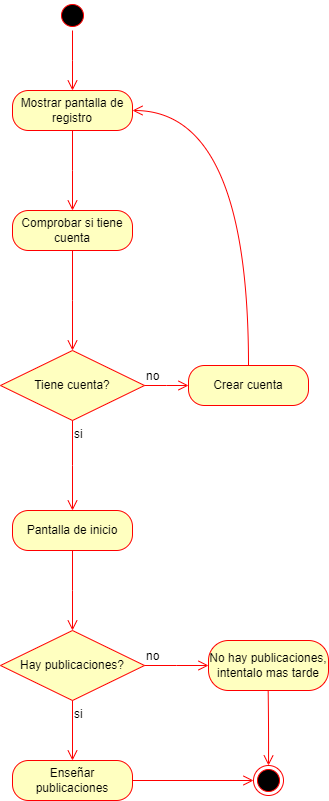

The diagram above was exported from draw.io. Its source (the exported page's mxGraphModel, read from the mxfile embedded in the PNG):
<mxGraphModel dx="1877" dy="669" grid="1" gridSize="10" guides="1" tooltips="1" connect="1" arrows="1" fold="1" page="1" pageScale="1" pageWidth="827" pageHeight="1169" math="0" shadow="0">
  <root>
    <mxCell id="WIyWlLk6GJQsqaUBKTNV-0" />
    <mxCell id="WIyWlLk6GJQsqaUBKTNV-1" parent="WIyWlLk6GJQsqaUBKTNV-0" />
    <mxCell id="RPVbANqsitmd3j7EbIwj-3" style="edgeStyle=orthogonalEdgeStyle;rounded=0;orthogonalLoop=1;jettySize=auto;html=1;exitX=0.5;exitY=1;exitDx=0;exitDy=0;" parent="WIyWlLk6GJQsqaUBKTNV-1" edge="1">
      <mxGeometry relative="1" as="geometry">
        <mxPoint x="-506" y="350" as="sourcePoint" />
        <mxPoint x="-506" y="350" as="targetPoint" />
      </mxGeometry>
    </mxCell>
    <mxCell id="tEppvHnzt6BISzFlaFQF-0" value="" style="ellipse;html=1;shape=startState;fillColor=#000000;strokeColor=#ff0000;" parent="WIyWlLk6GJQsqaUBKTNV-1" vertex="1">
      <mxGeometry x="-521" y="180" width="30" height="30" as="geometry" />
    </mxCell>
    <mxCell id="tEppvHnzt6BISzFlaFQF-1" value="" style="edgeStyle=orthogonalEdgeStyle;html=1;verticalAlign=bottom;endArrow=open;endSize=8;strokeColor=#ff0000;rounded=0;fontSize=12;curved=1;entryX=0.5;entryY=0;entryDx=0;entryDy=0;" parent="WIyWlLk6GJQsqaUBKTNV-1" source="tEppvHnzt6BISzFlaFQF-0" edge="1">
      <mxGeometry relative="1" as="geometry">
        <mxPoint x="-506" y="270" as="targetPoint" />
      </mxGeometry>
    </mxCell>
    <mxCell id="tEppvHnzt6BISzFlaFQF-2" value="Mostrar pantalla de registro" style="rounded=1;whiteSpace=wrap;html=1;arcSize=40;fontColor=#000000;fillColor=#ffffc0;strokeColor=#ff0000;" parent="WIyWlLk6GJQsqaUBKTNV-1" vertex="1">
      <mxGeometry x="-566" y="270" width="120" height="40" as="geometry" />
    </mxCell>
    <mxCell id="tEppvHnzt6BISzFlaFQF-3" value="" style="edgeStyle=orthogonalEdgeStyle;html=1;verticalAlign=bottom;endArrow=open;endSize=8;strokeColor=#ff0000;rounded=0;fontSize=12;curved=1;entryX=0.5;entryY=0;entryDx=0;entryDy=0;" parent="WIyWlLk6GJQsqaUBKTNV-1" source="tEppvHnzt6BISzFlaFQF-2" edge="1">
      <mxGeometry relative="1" as="geometry">
        <mxPoint x="-506" y="390" as="targetPoint" />
      </mxGeometry>
    </mxCell>
    <mxCell id="tEppvHnzt6BISzFlaFQF-6" value="Comprobar si tiene cuenta" style="rounded=1;whiteSpace=wrap;html=1;arcSize=40;fontColor=#000000;fillColor=#ffffc0;strokeColor=#ff0000;" parent="WIyWlLk6GJQsqaUBKTNV-1" vertex="1">
      <mxGeometry x="-566" y="390" width="120" height="40" as="geometry" />
    </mxCell>
    <mxCell id="tEppvHnzt6BISzFlaFQF-7" value="" style="edgeStyle=orthogonalEdgeStyle;html=1;verticalAlign=bottom;endArrow=open;endSize=8;strokeColor=#ff0000;rounded=0;fontSize=12;curved=1;" parent="WIyWlLk6GJQsqaUBKTNV-1" source="tEppvHnzt6BISzFlaFQF-6" edge="1">
      <mxGeometry relative="1" as="geometry">
        <mxPoint x="-506" y="530.0000000000001" as="targetPoint" />
      </mxGeometry>
    </mxCell>
    <mxCell id="tEppvHnzt6BISzFlaFQF-8" value="Tiene cuenta?" style="rhombus;whiteSpace=wrap;html=1;fontColor=#000000;fillColor=#ffffc0;strokeColor=#ff0000;" parent="WIyWlLk6GJQsqaUBKTNV-1" vertex="1">
      <mxGeometry x="-578" y="530" width="144" height="70" as="geometry" />
    </mxCell>
    <mxCell id="tEppvHnzt6BISzFlaFQF-9" value="no" style="edgeStyle=orthogonalEdgeStyle;html=1;align=left;verticalAlign=bottom;endArrow=open;endSize=8;strokeColor=#ff0000;rounded=0;fontSize=12;curved=1;entryX=0;entryY=0.5;entryDx=0;entryDy=0;" parent="WIyWlLk6GJQsqaUBKTNV-1" source="tEppvHnzt6BISzFlaFQF-8" edge="1">
      <mxGeometry x="-1" relative="1" as="geometry">
        <mxPoint x="-390" y="565" as="targetPoint" />
      </mxGeometry>
    </mxCell>
    <mxCell id="tEppvHnzt6BISzFlaFQF-10" value="si" style="edgeStyle=orthogonalEdgeStyle;html=1;align=left;verticalAlign=top;endArrow=open;endSize=8;strokeColor=#ff0000;rounded=0;fontSize=12;curved=1;entryX=0.5;entryY=0;entryDx=0;entryDy=0;" parent="WIyWlLk6GJQsqaUBKTNV-1" source="tEppvHnzt6BISzFlaFQF-8" edge="1">
      <mxGeometry x="-1" relative="1" as="geometry">
        <mxPoint x="-506" y="690" as="targetPoint" />
      </mxGeometry>
    </mxCell>
    <mxCell id="tEppvHnzt6BISzFlaFQF-11" value="&lt;div&gt;Hay publicaciones?&lt;/div&gt;" style="rhombus;whiteSpace=wrap;html=1;fontColor=#000000;fillColor=#ffffc0;strokeColor=#ff0000;" parent="WIyWlLk6GJQsqaUBKTNV-1" vertex="1">
      <mxGeometry x="-578" y="810" width="144" height="70" as="geometry" />
    </mxCell>
    <mxCell id="tEppvHnzt6BISzFlaFQF-12" value="no" style="edgeStyle=orthogonalEdgeStyle;html=1;align=left;verticalAlign=bottom;endArrow=open;endSize=8;strokeColor=#ff0000;rounded=0;fontSize=12;curved=1;" parent="WIyWlLk6GJQsqaUBKTNV-1" source="tEppvHnzt6BISzFlaFQF-11" edge="1">
      <mxGeometry x="-1" relative="1" as="geometry">
        <mxPoint x="-370" y="845" as="targetPoint" />
      </mxGeometry>
    </mxCell>
    <mxCell id="tEppvHnzt6BISzFlaFQF-13" value="si" style="edgeStyle=orthogonalEdgeStyle;html=1;align=left;verticalAlign=top;endArrow=open;endSize=8;strokeColor=#ff0000;rounded=0;fontSize=12;curved=1;entryX=0.5;entryY=0;entryDx=0;entryDy=0;" parent="WIyWlLk6GJQsqaUBKTNV-1" source="tEppvHnzt6BISzFlaFQF-11" target="tEppvHnzt6BISzFlaFQF-20" edge="1">
      <mxGeometry x="-1" relative="1" as="geometry">
        <mxPoint x="-706" y="750" as="targetPoint" />
      </mxGeometry>
    </mxCell>
    <mxCell id="tEppvHnzt6BISzFlaFQF-14" value="Crear cuenta" style="rounded=1;whiteSpace=wrap;html=1;arcSize=40;fontColor=#000000;fillColor=#ffffc0;strokeColor=#ff0000;" parent="WIyWlLk6GJQsqaUBKTNV-1" vertex="1">
      <mxGeometry x="-390" y="545" width="120" height="40" as="geometry" />
    </mxCell>
    <mxCell id="tEppvHnzt6BISzFlaFQF-15" value="" style="edgeStyle=orthogonalEdgeStyle;html=1;verticalAlign=bottom;endArrow=open;endSize=8;strokeColor=#ff0000;rounded=0;fontSize=12;curved=1;entryX=1;entryY=0.5;entryDx=0;entryDy=0;" parent="WIyWlLk6GJQsqaUBKTNV-1" source="tEppvHnzt6BISzFlaFQF-14" target="tEppvHnzt6BISzFlaFQF-2" edge="1">
      <mxGeometry relative="1" as="geometry">
        <mxPoint x="-350" y="390" as="targetPoint" />
        <Array as="points">
          <mxPoint x="-330" y="290" />
        </Array>
      </mxGeometry>
    </mxCell>
    <mxCell id="tEppvHnzt6BISzFlaFQF-17" value="Pantalla de inicio" style="rounded=1;whiteSpace=wrap;html=1;arcSize=40;fontColor=#000000;fillColor=#ffffc0;strokeColor=#ff0000;" parent="WIyWlLk6GJQsqaUBKTNV-1" vertex="1">
      <mxGeometry x="-566" y="690" width="120" height="40" as="geometry" />
    </mxCell>
    <mxCell id="tEppvHnzt6BISzFlaFQF-18" value="" style="edgeStyle=orthogonalEdgeStyle;html=1;verticalAlign=bottom;endArrow=open;endSize=8;strokeColor=#ff0000;rounded=0;fontSize=12;curved=1;" parent="WIyWlLk6GJQsqaUBKTNV-1" source="tEppvHnzt6BISzFlaFQF-17" edge="1">
      <mxGeometry relative="1" as="geometry">
        <mxPoint x="-506" y="810.0000000000002" as="targetPoint" />
      </mxGeometry>
    </mxCell>
    <mxCell id="tEppvHnzt6BISzFlaFQF-20" value="Enseñar publicaciones" style="rounded=1;whiteSpace=wrap;html=1;arcSize=40;fontColor=#000000;fillColor=#ffffc0;strokeColor=#ff0000;" parent="WIyWlLk6GJQsqaUBKTNV-1" vertex="1">
      <mxGeometry x="-566" y="940" width="120" height="40" as="geometry" />
    </mxCell>
    <mxCell id="tEppvHnzt6BISzFlaFQF-22" value="No hay publicaciones, intentalo mas tarde" style="rounded=1;whiteSpace=wrap;html=1;arcSize=40;fontColor=#000000;fillColor=#ffffc0;strokeColor=#ff0000;" parent="WIyWlLk6GJQsqaUBKTNV-1" vertex="1">
      <mxGeometry x="-370" y="820" width="120" height="50" as="geometry" />
    </mxCell>
    <mxCell id="tEppvHnzt6BISzFlaFQF-25" value="" style="edgeStyle=orthogonalEdgeStyle;html=1;verticalAlign=bottom;endArrow=open;endSize=8;strokeColor=#ff0000;rounded=0;fontSize=12;curved=1;" parent="WIyWlLk6GJQsqaUBKTNV-1" target="tEppvHnzt6BISzFlaFQF-26" edge="1">
      <mxGeometry relative="1" as="geometry">
        <mxPoint x="-310.34000000000003" y="950.0000000000002" as="targetPoint" />
        <mxPoint x="-310.34000000000003" y="870" as="sourcePoint" />
      </mxGeometry>
    </mxCell>
    <mxCell id="tEppvHnzt6BISzFlaFQF-26" value="" style="ellipse;html=1;shape=endState;fillColor=#000000;strokeColor=#ff0000;" parent="WIyWlLk6GJQsqaUBKTNV-1" vertex="1">
      <mxGeometry x="-325.00000000000017" y="945.0000000000002" width="30" height="30" as="geometry" />
    </mxCell>
    <mxCell id="tEppvHnzt6BISzFlaFQF-27" value="" style="edgeStyle=orthogonalEdgeStyle;html=1;verticalAlign=bottom;endArrow=open;endSize=8;strokeColor=#ff0000;rounded=0;fontSize=12;curved=1;exitX=1;exitY=0.5;exitDx=0;exitDy=0;entryX=0;entryY=0.5;entryDx=0;entryDy=0;" parent="WIyWlLk6GJQsqaUBKTNV-1" source="tEppvHnzt6BISzFlaFQF-20" target="tEppvHnzt6BISzFlaFQF-26" edge="1">
      <mxGeometry relative="1" as="geometry">
        <mxPoint x="-390" y="1000.0000000000002" as="targetPoint" />
        <mxPoint x="-390" y="920" as="sourcePoint" />
      </mxGeometry>
    </mxCell>
  </root>
</mxGraphModel>